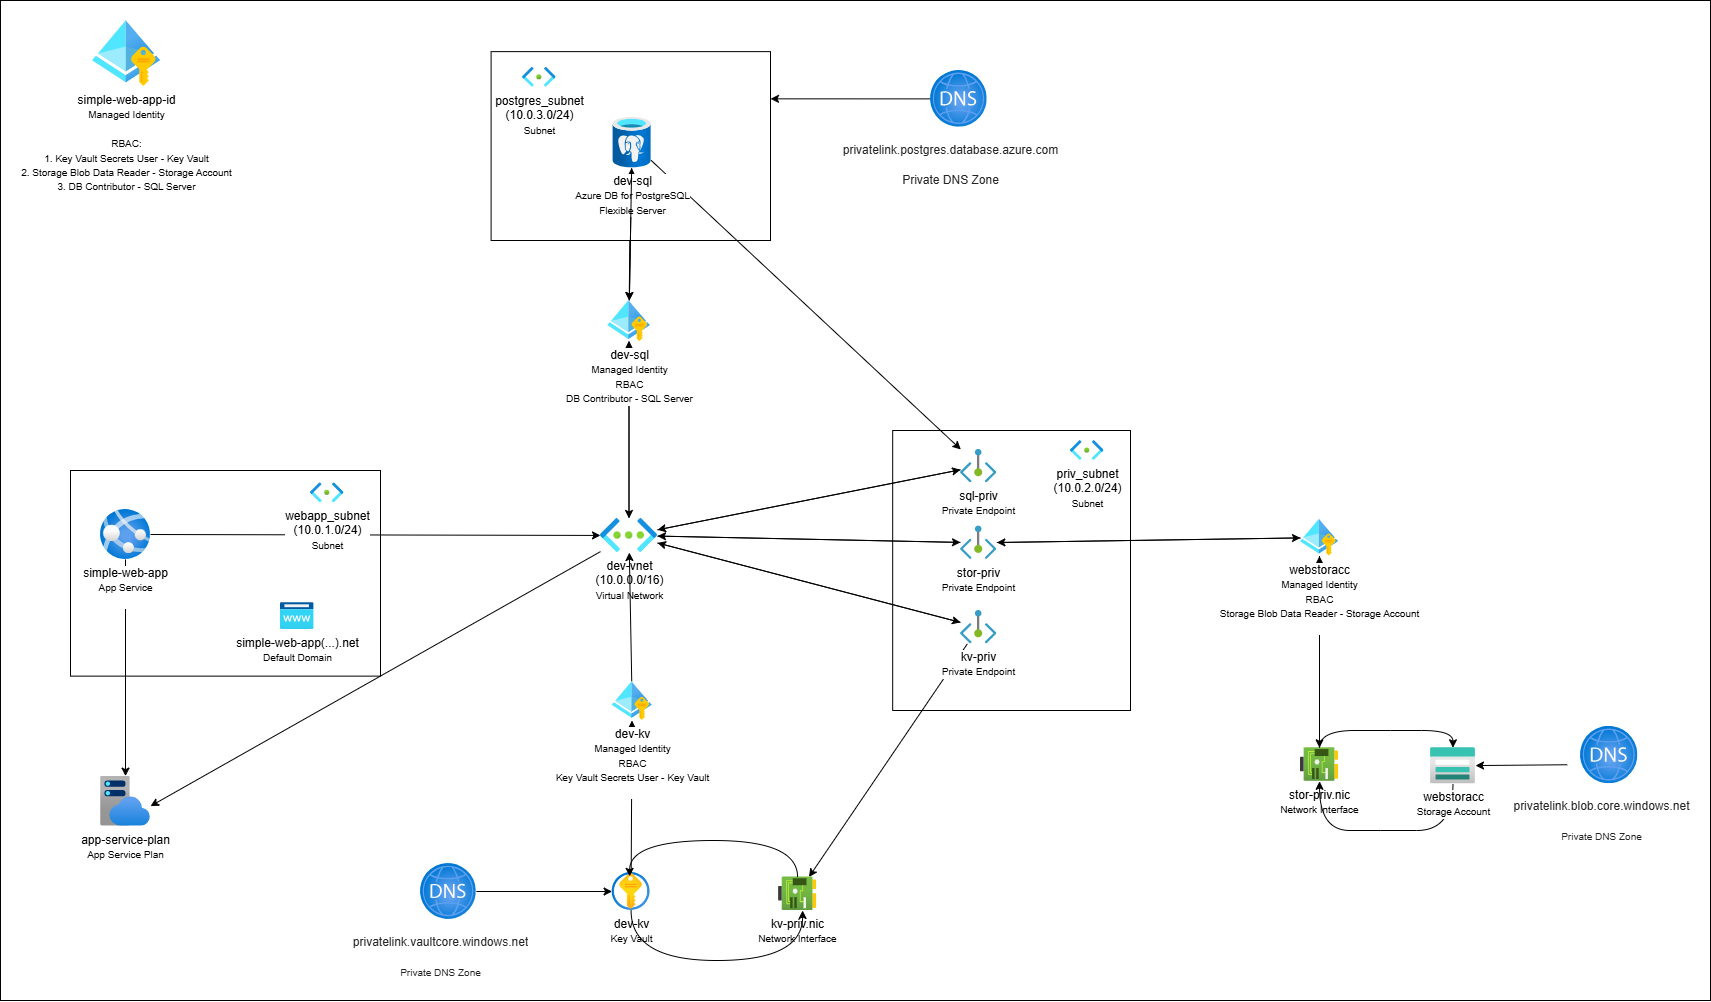

The diagram above was exported from draw.io. Its source (the exported page's mxGraphModel, read from the mxfile embedded in the PNG):
<mxGraphModel dx="1706" dy="1394" grid="1" gridSize="10" guides="1" tooltips="1" connect="1" arrows="1" fold="1" page="1" pageScale="1" pageWidth="850" pageHeight="1100" math="0" shadow="0">
  <root>
    <mxCell id="0" />
    <mxCell id="1" parent="0" />
    <mxCell id="WnGC63VPYkQ0A40VaTRL-3" value="" style="rounded=0;whiteSpace=wrap;html=1;shadow=0;" parent="1" vertex="1">
      <mxGeometry x="-190" y="-240" width="1710" height="1000" as="geometry" />
    </mxCell>
    <mxCell id="WnGC63VPYkQ0A40VaTRL-20" value="" style="rounded=0;whiteSpace=wrap;html=1;" parent="1" vertex="1">
      <mxGeometry x="702.18" y="190" width="237.82" height="280" as="geometry" />
    </mxCell>
    <mxCell id="20" value="" style="edgeStyle=none;html=1;" parent="1" source="WnGC63VPYkQ0A40VaTRL-50" target="17" edge="1">
      <mxGeometry relative="1" as="geometry" />
    </mxCell>
    <mxCell id="WnGC63VPYkQ0A40VaTRL-50" value="&lt;blockquote style=&quot;margin: 0 0 0 40px; border: none; padding: 0px;&quot;&gt;&lt;br&gt;&lt;/blockquote&gt;" style="rounded=0;whiteSpace=wrap;html=1;align=left;" parent="1" vertex="1">
      <mxGeometry x="300.6" y="-188.87" width="279.4" height="188.87" as="geometry" />
    </mxCell>
    <mxCell id="WnGC63VPYkQ0A40VaTRL-35" value="&lt;blockquote style=&quot;margin: 0 0 0 40px; border: none; padding: 0px;&quot;&gt;&lt;br&gt;&lt;/blockquote&gt;" style="rounded=0;whiteSpace=wrap;html=1;align=left;" parent="1" vertex="1">
      <mxGeometry x="-120" y="230.00000000000003" width="310" height="205.63" as="geometry" />
    </mxCell>
    <mxCell id="WnGC63VPYkQ0A40VaTRL-2" value="app-service-plan&lt;div&gt;&lt;font style=&quot;font-size: 10px;&quot;&gt;App Service Pla&lt;/font&gt;&lt;font style=&quot;font-size: 10px;&quot;&gt;n&lt;/font&gt;&lt;/div&gt;" style="image;aspect=fixed;html=1;points=[];align=center;fontSize=12;image=img/lib/azure2/app_services/App_Service_Plans.svg;" parent="1" vertex="1">
      <mxGeometry x="-90" y="535.63" width="50" height="50" as="geometry" />
    </mxCell>
    <mxCell id="WnGC63VPYkQ0A40VaTRL-5" style="rounded=0;orthogonalLoop=1;jettySize=auto;html=1;" parent="1" source="WnGC63VPYkQ0A40VaTRL-4" target="WnGC63VPYkQ0A40VaTRL-2" edge="1">
      <mxGeometry relative="1" as="geometry" />
    </mxCell>
    <mxCell id="WnGC63VPYkQ0A40VaTRL-7" style="rounded=0;orthogonalLoop=1;jettySize=auto;html=1;" parent="1" source="WnGC63VPYkQ0A40VaTRL-4" target="WnGC63VPYkQ0A40VaTRL-6" edge="1">
      <mxGeometry relative="1" as="geometry" />
    </mxCell>
    <mxCell id="WnGC63VPYkQ0A40VaTRL-4" value="&lt;div&gt;simple-web-app&lt;/div&gt;&lt;div&gt;&lt;font style=&quot;font-size: 10px;&quot;&gt;App Service&lt;/font&gt;&lt;/div&gt;&lt;div&gt;&lt;br&gt;&lt;/div&gt;" style="image;aspect=fixed;html=1;points=[];align=center;fontSize=12;image=img/lib/azure2/app_services/App_Services.svg;" parent="1" vertex="1">
      <mxGeometry x="-90" y="268.96000000000004" width="50" height="50" as="geometry" />
    </mxCell>
    <mxCell id="WnGC63VPYkQ0A40VaTRL-11" style="rounded=0;orthogonalLoop=1;jettySize=auto;html=1;" parent="1" source="11" target="WnGC63VPYkQ0A40VaTRL-10" edge="1">
      <mxGeometry relative="1" as="geometry" />
    </mxCell>
    <mxCell id="WnGC63VPYkQ0A40VaTRL-13" style="rounded=0;orthogonalLoop=1;jettySize=auto;html=1;" parent="1" source="WnGC63VPYkQ0A40VaTRL-25" target="WnGC63VPYkQ0A40VaTRL-12" edge="1">
      <mxGeometry relative="1" as="geometry" />
    </mxCell>
    <mxCell id="2" style="edgeStyle=none;html=1;" parent="1" source="17" target="WnGC63VPYkQ0A40VaTRL-8" edge="1">
      <mxGeometry relative="1" as="geometry" />
    </mxCell>
    <mxCell id="24" style="edgeStyle=none;html=1;" edge="1" parent="1" source="WnGC63VPYkQ0A40VaTRL-6" target="21">
      <mxGeometry relative="1" as="geometry" />
    </mxCell>
    <mxCell id="WnGC63VPYkQ0A40VaTRL-6" value="dev-vnet&lt;div&gt;(10.0.0.0/16)&lt;br&gt;&lt;div&gt;&lt;font size=&quot;1&quot;&gt;Virtual Network&lt;/font&gt;&lt;/div&gt;&lt;/div&gt;" style="image;aspect=fixed;html=1;points=[];align=center;fontSize=12;image=img/lib/azure2/networking/Virtual_Networks.svg;" parent="1" vertex="1">
      <mxGeometry x="410" y="277.98" width="57" height="34.03" as="geometry" />
    </mxCell>
    <mxCell id="WnGC63VPYkQ0A40VaTRL-9" style="rounded=0;orthogonalLoop=1;jettySize=auto;html=1;" parent="1" source="17" target="WnGC63VPYkQ0A40VaTRL-6" edge="1">
      <mxGeometry relative="1" as="geometry" />
    </mxCell>
    <mxCell id="22" style="edgeStyle=none;html=1;" edge="1" parent="1" source="WnGC63VPYkQ0A40VaTRL-8" target="21">
      <mxGeometry relative="1" as="geometry" />
    </mxCell>
    <mxCell id="WnGC63VPYkQ0A40VaTRL-8" value="dev-sql&lt;div&gt;&lt;font size=&quot;1&quot;&gt;Azure DB for PostgreSQL&lt;/font&gt;&lt;/div&gt;&lt;div&gt;&lt;font size=&quot;1&quot;&gt;Flexible Server&lt;/font&gt;&lt;/div&gt;" style="image;aspect=fixed;html=1;points=[];align=center;fontSize=12;image=img/lib/azure2/databases/Azure_Database_PostgreSQL_Server.svg;" parent="1" vertex="1">
      <mxGeometry x="422.6" y="-123.24000000000001" width="38" height="50.67" as="geometry" />
    </mxCell>
    <mxCell id="WnGC63VPYkQ0A40VaTRL-16" style="rounded=0;orthogonalLoop=1;jettySize=auto;html=1;" parent="1" source="WnGC63VPYkQ0A40VaTRL-21" target="WnGC63VPYkQ0A40VaTRL-6" edge="1">
      <mxGeometry relative="1" as="geometry" />
    </mxCell>
    <mxCell id="WnGC63VPYkQ0A40VaTRL-39" style="edgeStyle=orthogonalEdgeStyle;rounded=0;orthogonalLoop=1;jettySize=auto;html=1;curved=1;" parent="1" source="WnGC63VPYkQ0A40VaTRL-10" target="WnGC63VPYkQ0A40VaTRL-38" edge="1">
      <mxGeometry relative="1" as="geometry">
        <Array as="points">
          <mxPoint x="1200" y="490.03" />
          <mxPoint x="1200" y="490.03" />
        </Array>
      </mxGeometry>
    </mxCell>
    <mxCell id="WnGC63VPYkQ0A40VaTRL-10" value="stor-priv.nic&lt;div&gt;&lt;font size=&quot;1&quot;&gt;Network Interface&lt;/font&gt;&lt;/div&gt;" style="image;aspect=fixed;html=1;points=[];align=center;fontSize=12;image=img/lib/azure2/networking/Network_Interfaces.svg;" parent="1" vertex="1">
      <mxGeometry x="1110" y="507.27" width="38" height="33.53" as="geometry" />
    </mxCell>
    <mxCell id="WnGC63VPYkQ0A40VaTRL-18" style="rounded=0;orthogonalLoop=1;jettySize=auto;html=1;" parent="1" source="WnGC63VPYkQ0A40VaTRL-25" target="WnGC63VPYkQ0A40VaTRL-6" edge="1">
      <mxGeometry relative="1" as="geometry" />
    </mxCell>
    <mxCell id="WnGC63VPYkQ0A40VaTRL-12" value="&lt;span&gt;kv-priv.nic&lt;/span&gt;&lt;div&gt;&lt;font size=&quot;1&quot;&gt;Network Interface&lt;/font&gt;&lt;/div&gt;" style="image;aspect=fixed;html=1;points=[];align=center;fontSize=12;image=img/lib/azure2/networking/Network_Interfaces.svg;labelBorderColor=none;labelBackgroundColor=#FFFFFF;textShadow=0;" parent="1" vertex="1">
      <mxGeometry x="588.1" y="636.47" width="38" height="33.53" as="geometry" />
    </mxCell>
    <mxCell id="WnGC63VPYkQ0A40VaTRL-19" value="priv_subnet&lt;br&gt;(10.0.2.0/24)&lt;br&gt;&lt;font size=&quot;1&quot;&gt;Subnet&lt;/font&gt;" style="image;aspect=fixed;html=1;points=[];align=center;fontSize=12;image=img/lib/azure2/networking/Subnet.svg;" parent="1" vertex="1">
      <mxGeometry x="880" y="200" width="33.4" height="20" as="geometry" />
    </mxCell>
    <mxCell id="WnGC63VPYkQ0A40VaTRL-22" value="" style="rounded=0;orthogonalLoop=1;jettySize=auto;html=1;" parent="1" source="11" target="WnGC63VPYkQ0A40VaTRL-21" edge="1">
      <mxGeometry relative="1" as="geometry">
        <mxPoint x="840" y="125" as="sourcePoint" />
        <mxPoint x="467" y="283" as="targetPoint" />
      </mxGeometry>
    </mxCell>
    <mxCell id="WnGC63VPYkQ0A40VaTRL-23" value="" style="rounded=0;orthogonalLoop=1;jettySize=auto;html=1;" parent="1" source="WnGC63VPYkQ0A40VaTRL-6" target="WnGC63VPYkQ0A40VaTRL-21" edge="1">
      <mxGeometry relative="1" as="geometry">
        <mxPoint x="467" y="283" as="sourcePoint" />
        <mxPoint x="840" y="125" as="targetPoint" />
      </mxGeometry>
    </mxCell>
    <mxCell id="WnGC63VPYkQ0A40VaTRL-21" value="stor-priv&lt;div&gt;&lt;font size=&quot;1&quot;&gt;Private Endpoint&lt;/font&gt;&lt;/div&gt;" style="image;aspect=fixed;html=1;points=[];align=center;fontSize=12;image=img/lib/azure2/networking/Private_Endpoint.svg;" parent="1" vertex="1">
      <mxGeometry x="770" y="285.63" width="36.36" height="33.33" as="geometry" />
    </mxCell>
    <mxCell id="WnGC63VPYkQ0A40VaTRL-27" value="" style="rounded=0;orthogonalLoop=1;jettySize=auto;html=1;" parent="1" source="WnGC63VPYkQ0A40VaTRL-6" target="WnGC63VPYkQ0A40VaTRL-25" edge="1">
      <mxGeometry relative="1" as="geometry">
        <mxPoint x="467" y="299" as="sourcePoint" />
        <mxPoint x="860" y="358" as="targetPoint" />
      </mxGeometry>
    </mxCell>
    <mxCell id="WnGC63VPYkQ0A40VaTRL-25" value="kv-priv&lt;br&gt;&lt;font size=&quot;1&quot;&gt;Private Endpoint&lt;/font&gt;" style="image;aspect=fixed;html=1;points=[];align=center;fontSize=12;image=img/lib/azure2/networking/Private_Endpoint.svg;" parent="1" vertex="1">
      <mxGeometry x="770" y="369.99999999999994" width="36.36" height="33.33" as="geometry" />
    </mxCell>
    <mxCell id="WnGC63VPYkQ0A40VaTRL-30" style="rounded=0;orthogonalLoop=1;jettySize=auto;html=1;" parent="1" source="10" target="WnGC63VPYkQ0A40VaTRL-6" edge="1">
      <mxGeometry relative="1" as="geometry" />
    </mxCell>
    <mxCell id="WnGC63VPYkQ0A40VaTRL-28" value="dev-kv&lt;div&gt;&lt;font size=&quot;1&quot;&gt;Key Vault&lt;/font&gt;&lt;/div&gt;" style="image;aspect=fixed;html=1;points=[];align=center;fontSize=12;image=img/lib/azure2/security/Key_Vaults.svg;" parent="1" vertex="1">
      <mxGeometry x="421.6" y="632" width="38" height="38" as="geometry" />
    </mxCell>
    <mxCell id="WnGC63VPYkQ0A40VaTRL-36" value="webapp_subnet&lt;br&gt;(10.0.1.0/24)&lt;br&gt;&lt;font size=&quot;1&quot;&gt;Subnet&lt;/font&gt;" style="image;aspect=fixed;html=1;points=[];align=center;fontSize=12;image=img/lib/azure2/networking/Subnet.svg;" parent="1" vertex="1">
      <mxGeometry x="120" y="242.3" width="33.4" height="20" as="geometry" />
    </mxCell>
    <mxCell id="WnGC63VPYkQ0A40VaTRL-40" style="edgeStyle=orthogonalEdgeStyle;rounded=0;orthogonalLoop=1;jettySize=auto;html=1;curved=1;" parent="1" source="WnGC63VPYkQ0A40VaTRL-38" target="WnGC63VPYkQ0A40VaTRL-10" edge="1">
      <mxGeometry relative="1" as="geometry">
        <Array as="points">
          <mxPoint x="1190" y="590.03" />
          <mxPoint x="1190" y="590.03" />
        </Array>
      </mxGeometry>
    </mxCell>
    <mxCell id="WnGC63VPYkQ0A40VaTRL-38" value="webstoracc&lt;br&gt;&lt;font size=&quot;1&quot;&gt;Storage Account&lt;/font&gt;" style="image;aspect=fixed;html=1;points=[];align=center;fontSize=12;image=img/lib/azure2/storage/Storage_Accounts.svg;" parent="1" vertex="1">
      <mxGeometry x="1240" y="507.27" width="45" height="36" as="geometry" />
    </mxCell>
    <mxCell id="WnGC63VPYkQ0A40VaTRL-41" style="rounded=0;orthogonalLoop=1;jettySize=auto;html=1;entryX=1;entryY=0.6;entryDx=0;entryDy=0;entryPerimeter=0;" parent="1" source="WnGC63VPYkQ0A40VaTRL-6" target="WnGC63VPYkQ0A40VaTRL-2" edge="1">
      <mxGeometry relative="1" as="geometry" />
    </mxCell>
    <mxCell id="WnGC63VPYkQ0A40VaTRL-43" value="simple-web-app-id&lt;br&gt;&lt;font size=&quot;1&quot;&gt;Managed Identity&lt;br&gt;&lt;br&gt;RBAC:&lt;br&gt;1. Key Vault Secrets User - Key Vault&lt;/font&gt;&lt;div&gt;&lt;font size=&quot;1&quot;&gt;2. Storage Blob Data Reader - Storage Account&lt;/font&gt;&lt;/div&gt;&lt;div&gt;&lt;font size=&quot;1&quot;&gt;3. DB Contributor - SQL Server&lt;/font&gt;&lt;/div&gt;" style="image;aspect=fixed;html=1;points=[];align=center;fontSize=12;image=img/lib/azure2/identity/Managed_Identities.svg;" parent="1" vertex="1">
      <mxGeometry x="-98" y="-220" width="68" height="66" as="geometry" />
    </mxCell>
    <mxCell id="WnGC63VPYkQ0A40VaTRL-44" value="&lt;h2 style=&quot;margin: 0px 16px 0px 0px; overflow: hidden; text-overflow: ellipsis; line-height: 28px; flex: 0 1 auto; color: rgb(36, 36, 36);&quot; aria-describedby=&quot;d94a17a2-b767-4b31-a5c8-409c018c01a2&quot; id=&quot;d94a17a2-b767-4b31-a5c8-409c018c01a1&quot; class=&quot;fxs-blade-title-titleText msportalfx-tooltip-overflow&quot;&gt;&lt;font style=&quot;font-weight: normal;&quot; face=&quot;Helvetica&quot;&gt;&lt;span style=&quot;font-size: 12px;&quot;&gt;privatelink.blob.core.windows.net&lt;/span&gt;&lt;br&gt;&lt;font size=&quot;1&quot;&gt;Private DNS Zone&lt;/font&gt;&lt;/font&gt;&lt;/h2&gt;" style="image;aspect=fixed;html=1;points=[];align=center;fontSize=12;image=img/lib/azure2/networking/DNS_Zones.svg;" parent="1" vertex="1">
      <mxGeometry x="1390" y="485.86" width="57.41" height="57.41" as="geometry" />
    </mxCell>
    <mxCell id="WnGC63VPYkQ0A40VaTRL-55" style="rounded=0;orthogonalLoop=1;jettySize=auto;html=1;" parent="1" source="WnGC63VPYkQ0A40VaTRL-47" target="WnGC63VPYkQ0A40VaTRL-28" edge="1">
      <mxGeometry relative="1" as="geometry">
        <mxPoint x="1182.0999999999995" y="572.2350000000001" as="targetPoint" />
      </mxGeometry>
    </mxCell>
    <mxCell id="WnGC63VPYkQ0A40VaTRL-47" value="&lt;h2 style=&quot;margin: 0px 16px 0px 0px; overflow: hidden; text-overflow: ellipsis; line-height: 28px; flex: 0 1 auto; color: rgb(36, 36, 36);&quot; aria-describedby=&quot;d94a17a2-b767-4b31-a5c8-409c018c01a2&quot; id=&quot;d94a17a2-b767-4b31-a5c8-409c018c01a1&quot; class=&quot;fxs-blade-title-titleText msportalfx-tooltip-overflow&quot;&gt;&lt;font style=&quot;font-weight: normal;&quot; face=&quot;Helvetica&quot;&gt;&lt;span style=&quot;font-size: 12px;&quot;&gt;privatelink.vaultcore.windows.net&lt;/span&gt;&lt;br&gt;&lt;font size=&quot;1&quot;&gt;Private DNS Zone&lt;/font&gt;&lt;/font&gt;&lt;/h2&gt;" style="image;aspect=fixed;html=1;points=[];align=center;fontSize=12;image=img/lib/azure2/networking/DNS_Zones.svg;" parent="1" vertex="1">
      <mxGeometry x="230" y="623.07" width="55.85" height="55.85" as="geometry" />
    </mxCell>
    <mxCell id="WnGC63VPYkQ0A40VaTRL-48" value="simple-web-app(...).net&lt;div&gt;&lt;font style=&quot;font-size: 10px;&quot;&gt;Default Domain&lt;/font&gt;&lt;/div&gt;" style="image;aspect=fixed;html=1;points=[];align=center;fontSize=12;image=img/lib/azure2/app_services/App_Service_Domains.svg;" parent="1" vertex="1">
      <mxGeometry x="90" y="362.12" width="33.4" height="27.01" as="geometry" />
    </mxCell>
    <mxCell id="WnGC63VPYkQ0A40VaTRL-51" value="postgres_subnet&lt;br&gt;(10.0.3.0/24)&lt;br&gt;&lt;font size=&quot;1&quot;&gt;Subnet&lt;/font&gt;" style="image;aspect=fixed;html=1;points=[];align=center;fontSize=12;image=img/lib/azure2/networking/Subnet.svg;" parent="1" vertex="1">
      <mxGeometry x="332.1" y="-173.24" width="33.4" height="20" as="geometry" />
    </mxCell>
    <mxCell id="WnGC63VPYkQ0A40VaTRL-53" style="rounded=0;orthogonalLoop=1;jettySize=auto;html=1;entryX=1;entryY=0.25;entryDx=0;entryDy=0;" parent="1" source="WnGC63VPYkQ0A40VaTRL-52" target="WnGC63VPYkQ0A40VaTRL-50" edge="1">
      <mxGeometry relative="1" as="geometry" />
    </mxCell>
    <mxCell id="WnGC63VPYkQ0A40VaTRL-52" value="&lt;h2 style=&quot;margin: 0px 16px 0px 0px; overflow: hidden; text-overflow: ellipsis; line-height: 28px; flex: 0 1 auto; color: rgb(36, 36, 36); text-align: left;&quot; aria-describedby=&quot;d94a17a2-b767-4b31-a5c8-409c018c08e6&quot; id=&quot;d94a17a2-b767-4b31-a5c8-409c018c08e5&quot; class=&quot;fxs-blade-title-titleText msportalfx-tooltip-overflow&quot;&gt;&lt;font face=&quot;Helvetica&quot; style=&quot;font-size: 12px; font-weight: normal;&quot;&gt;privatelink.postgres.database.azure.com&lt;/font&gt;&lt;/h2&gt;&lt;h2 style=&quot;margin: 0px 16px 0px 0px; overflow: hidden; text-overflow: ellipsis; line-height: 28px; flex: 0 1 auto; color: rgb(36, 36, 36);&quot; aria-describedby=&quot;d94a17a2-b767-4b31-a5c8-409c018c01a2&quot; id=&quot;d94a17a2-b767-4b31-a5c8-409c018c01a1&quot; class=&quot;fxs-blade-title-titleText msportalfx-tooltip-overflow&quot;&gt;&lt;font style=&quot;font-weight: normal;&quot; face=&quot;Helvetica&quot;&gt;&lt;font style=&quot;font-size: 12px;&quot;&gt;Private DNS Zone&lt;/font&gt;&lt;/font&gt;&lt;/h2&gt;" style="image;aspect=fixed;html=1;points=[];align=center;fontSize=12;image=img/lib/azure2/networking/DNS_Zones.svg;" parent="1" vertex="1">
      <mxGeometry x="740" y="-170" width="56.76" height="56.76" as="geometry" />
    </mxCell>
    <mxCell id="WnGC63VPYkQ0A40VaTRL-54" style="rounded=0;orthogonalLoop=1;jettySize=auto;html=1;" parent="1" target="WnGC63VPYkQ0A40VaTRL-38" edge="1">
      <mxGeometry relative="1" as="geometry">
        <mxPoint x="1376.7600000000007" y="524.2489319965127" as="sourcePoint" />
      </mxGeometry>
    </mxCell>
    <mxCell id="6" style="edgeStyle=orthogonalEdgeStyle;html=1;entryX=0.461;entryY=0.102;entryDx=0;entryDy=0;entryPerimeter=0;curved=1;" parent="1" source="WnGC63VPYkQ0A40VaTRL-12" target="WnGC63VPYkQ0A40VaTRL-28" edge="1">
      <mxGeometry relative="1" as="geometry">
        <Array as="points">
          <mxPoint x="607.1" y="600" />
          <mxPoint x="439.1" y="600" />
        </Array>
      </mxGeometry>
    </mxCell>
    <mxCell id="8" style="edgeStyle=orthogonalEdgeStyle;html=1;entryX=0.632;entryY=1;entryDx=0;entryDy=0;entryPerimeter=0;curved=1;" parent="1" source="WnGC63VPYkQ0A40VaTRL-28" target="WnGC63VPYkQ0A40VaTRL-12" edge="1">
      <mxGeometry relative="1" as="geometry">
        <Array as="points">
          <mxPoint x="441.1" y="720" />
          <mxPoint x="612.1" y="720" />
        </Array>
      </mxGeometry>
    </mxCell>
    <mxCell id="12" value="" style="rounded=0;orthogonalLoop=1;jettySize=auto;html=1;" parent="1" source="WnGC63VPYkQ0A40VaTRL-28" target="10" edge="1">
      <mxGeometry relative="1" as="geometry">
        <mxPoint x="440" y="632" as="sourcePoint" />
        <mxPoint x="439" y="312" as="targetPoint" />
      </mxGeometry>
    </mxCell>
    <mxCell id="10" value="dev-kv&lt;br&gt;&lt;font size=&quot;1&quot;&gt;Managed Identity&lt;br&gt;RBAC&lt;br&gt;Key Vault Secrets User - Key Vault&lt;/font&gt;&lt;div&gt;&lt;br&gt;&lt;/div&gt;" style="image;aspect=fixed;html=1;points=[];align=center;fontSize=12;image=img/lib/azure2/identity/Managed_Identities.svg;" parent="1" vertex="1">
      <mxGeometry x="421.6" y="441.18" width="40" height="38.82" as="geometry" />
    </mxCell>
    <mxCell id="13" value="" style="rounded=0;orthogonalLoop=1;jettySize=auto;html=1;" parent="1" source="WnGC63VPYkQ0A40VaTRL-10" target="11" edge="1">
      <mxGeometry relative="1" as="geometry">
        <mxPoint x="1140" y="67" as="sourcePoint" />
        <mxPoint x="866" y="249" as="targetPoint" />
      </mxGeometry>
    </mxCell>
    <mxCell id="14" value="" style="rounded=0;orthogonalLoop=1;jettySize=auto;html=1;" parent="1" source="WnGC63VPYkQ0A40VaTRL-21" target="11" edge="1">
      <mxGeometry relative="1" as="geometry">
        <mxPoint x="866" y="249" as="sourcePoint" />
        <mxPoint x="1140" y="67" as="targetPoint" />
      </mxGeometry>
    </mxCell>
    <mxCell id="11" value="webstoracc&lt;br&gt;&lt;font size=&quot;1&quot;&gt;Managed Identity&lt;br&gt;RBAC&lt;br&gt;&lt;/font&gt;&lt;div&gt;&lt;font size=&quot;1&quot;&gt;Storage Blob Data Reader - Storage Account&lt;/font&gt;&lt;/div&gt;&lt;div&gt;&lt;br&gt;&lt;/div&gt;" style="image;aspect=fixed;html=1;points=[];align=center;fontSize=12;image=img/lib/azure2/identity/Managed_Identities.svg;" parent="1" vertex="1">
      <mxGeometry x="1110" y="278.68" width="38" height="36.88" as="geometry" />
    </mxCell>
    <mxCell id="18" value="" style="rounded=0;orthogonalLoop=1;jettySize=auto;html=1;" parent="1" source="WnGC63VPYkQ0A40VaTRL-8" target="17" edge="1">
      <mxGeometry relative="1" as="geometry">
        <mxPoint x="439" y="71" as="sourcePoint" />
        <mxPoint x="439" y="278" as="targetPoint" />
      </mxGeometry>
    </mxCell>
    <mxCell id="19" value="" style="edgeStyle=none;html=1;" parent="1" edge="1">
      <mxGeometry relative="1" as="geometry">
        <mxPoint x="438.5" y="276.98" as="sourcePoint" />
        <mxPoint x="438.5" y="100.25" as="targetPoint" />
      </mxGeometry>
    </mxCell>
    <mxCell id="17" value="dev-sql&lt;br&gt;&lt;font size=&quot;1&quot;&gt;Managed Identity&lt;br&gt;RBAC&lt;br&gt;&lt;/font&gt;&lt;div&gt;&lt;font size=&quot;1&quot;&gt;DB Contributor - SQL Server&lt;/font&gt;&lt;/div&gt;" style="image;aspect=fixed;html=1;points=[];align=center;fontSize=12;image=img/lib/azure2/identity/Managed_Identities.svg;" parent="1" vertex="1">
      <mxGeometry x="417.25" y="60" width="42.5" height="41.25" as="geometry" />
    </mxCell>
    <mxCell id="23" style="edgeStyle=none;html=1;" edge="1" parent="1" source="21" target="WnGC63VPYkQ0A40VaTRL-6">
      <mxGeometry relative="1" as="geometry" />
    </mxCell>
    <mxCell id="21" value="sql-priv&lt;div&gt;&lt;font size=&quot;1&quot;&gt;Private Endpoint&lt;/font&gt;&lt;/div&gt;" style="image;aspect=fixed;html=1;points=[];align=center;fontSize=12;image=img/lib/azure2/networking/Private_Endpoint.svg;" vertex="1" parent="1">
      <mxGeometry x="770" y="208.96999999999997" width="36.36" height="33.33" as="geometry" />
    </mxCell>
  </root>
</mxGraphModel>